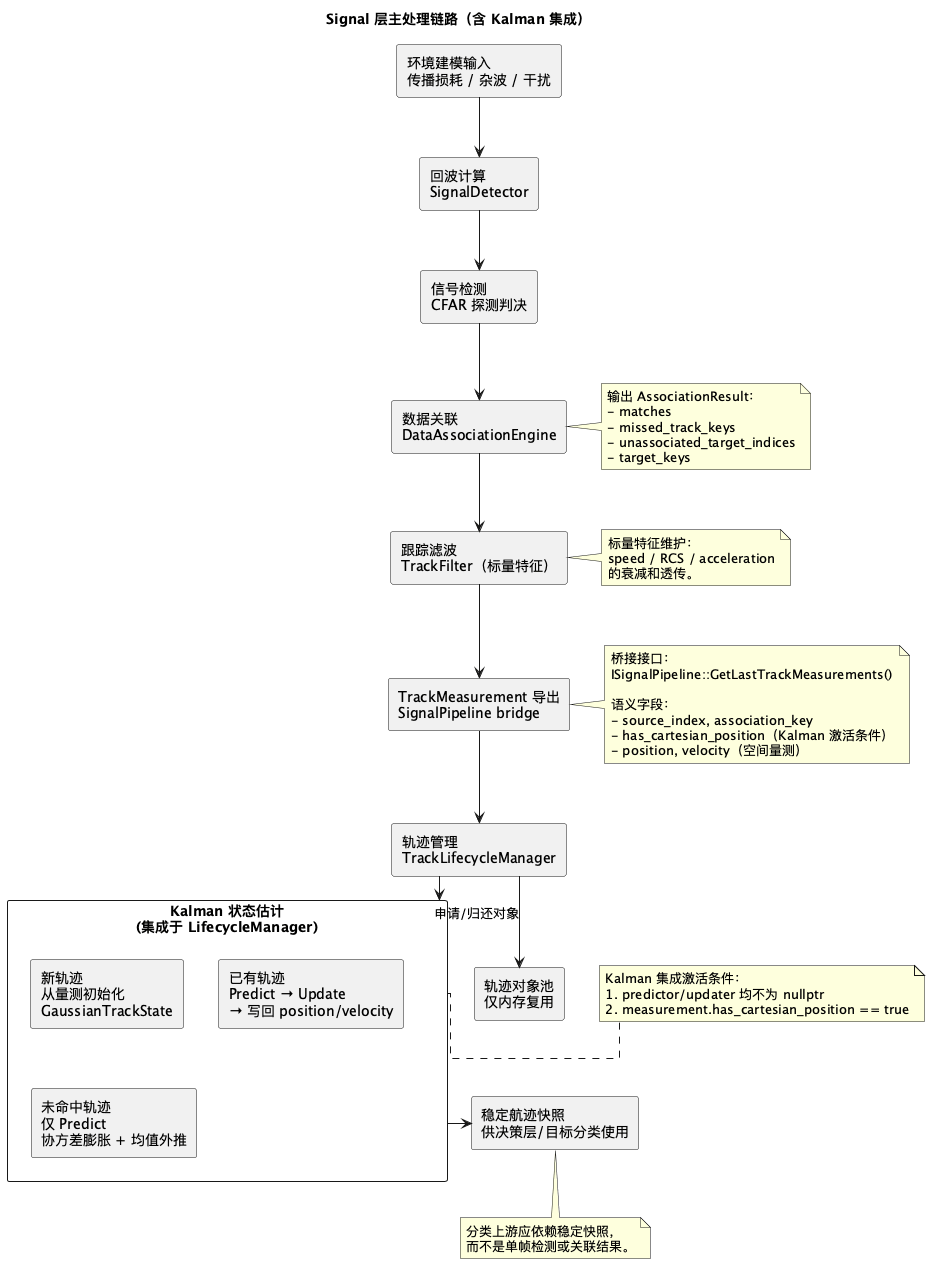

The diagram above was rendered by PlantUML. Its source (embedded in the PNG):
@startuml signal-processing-flow
skinparam linetype ortho
skinparam packageStyle rectangle
skinparam defaultFontName sans-serif

title Signal 层主处理链路（含 Kalman 集成）

rectangle "环境建模输入\n传播损耗 / 杂波 / 干扰" as ENV
rectangle "回波计算\nSignalDetector" as ECHO
rectangle "信号检测\nCFAR 探测判决" as DETECT
rectangle "数据关联\nDataAssociationEngine" as ASSOC
rectangle "跟踪滤波\nTrackFilter（标量特征）" as FILTER
rectangle "TrackMeasurement 导出\nSignalPipeline bridge" as MEAS
rectangle "轨迹管理\nTrackLifecycleManager" as LIFECYCLE

rectangle "Kalman 状态估计\n(集成于 LifecycleManager)" as KALMAN {
  rectangle "新轨迹\n从量测初始化\nGaussianTrackState" as INIT
  rectangle "已有轨迹\nPredict → Update\n→ 写回 position/velocity" as PU
  rectangle "未命中轨迹\n仅 Predict\n协方差膨胀 + 均值外推" as PRED_ONLY
}

rectangle "稳定航迹快照\n供决策层/目标分类使用" as SNAPSHOT
rectangle "轨迹对象池\n仅内存复用" as POOL

ENV --> ECHO
ECHO --> DETECT
DETECT --> ASSOC
ASSOC --> FILTER
FILTER --> MEAS
MEAS --> LIFECYCLE
LIFECYCLE --> KALMAN
KALMAN --> SNAPSHOT
LIFECYCLE --> POOL : 申请/归还对象

note right of ASSOC
  输出 AssociationResult：
  - matches
  - missed_track_keys
  - unassociated_target_indices
  - target_keys
end note

note right of FILTER
  标量特征维护：
  speed / RCS / acceleration
  的衰减和透传。
end note

note right of MEAS
  桥接接口：
  ISignalPipeline::GetLastTrackMeasurements()

  语义字段：
  - source_index, association_key
  - has_cartesian_position（Kalman 激活条件）
  - position, velocity（空间量测）
end note

note right of KALMAN
  Kalman 集成激活条件：
  1. predictor/updater 均不为 nullptr
  2. measurement.has_cartesian_position == true
end note

note bottom of SNAPSHOT
  分类上游应依赖稳定快照，
  而不是单帧检测或关联结果。
end note

@enduml